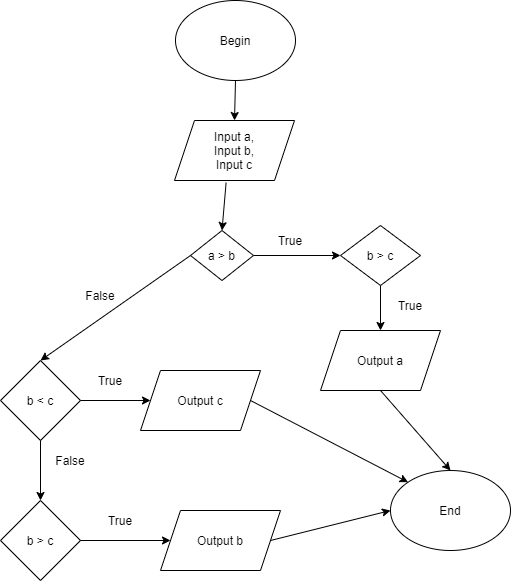

The diagram above was exported from draw.io. Its source (the exported page's mxGraphModel, read from the mxfile embedded in the PNG):
<mxGraphModel dx="1038" dy="588" grid="1" gridSize="10" guides="1" tooltips="1" connect="1" arrows="1" fold="1" page="1" pageScale="1" pageWidth="850" pageHeight="1100" math="0" shadow="0">
  <root>
    <mxCell id="0" />
    <mxCell id="1" parent="0" />
    <mxCell id="Y2C3lhoLH6Ptkaq17Fhu-1" value="Begin" style="ellipse;whiteSpace=wrap;html=1;" parent="1" vertex="1">
      <mxGeometry x="365" y="120" width="120" height="80" as="geometry" />
    </mxCell>
    <mxCell id="Y2C3lhoLH6Ptkaq17Fhu-2" value="" style="endArrow=classic;html=1;exitX=0.5;exitY=1;exitDx=0;exitDy=0;entryX=0.5;entryY=0;entryDx=0;entryDy=0;" parent="1" source="Y2C3lhoLH6Ptkaq17Fhu-1" target="Y2C3lhoLH6Ptkaq17Fhu-3" edge="1">
      <mxGeometry width="50" height="50" relative="1" as="geometry">
        <mxPoint x="400" y="280" as="sourcePoint" />
        <mxPoint x="450" y="230" as="targetPoint" />
      </mxGeometry>
    </mxCell>
    <mxCell id="Y2C3lhoLH6Ptkaq17Fhu-3" value="Input a,&lt;br&gt;Input b,&lt;br&gt;Input c" style="shape=parallelogram;perimeter=parallelogramPerimeter;whiteSpace=wrap;html=1;fixedSize=1;" parent="1" vertex="1">
      <mxGeometry x="364" y="240" width="120" height="60" as="geometry" />
    </mxCell>
    <mxCell id="Y2C3lhoLH6Ptkaq17Fhu-4" value="a &amp;gt; b" style="rhombus;whiteSpace=wrap;html=1;" parent="1" vertex="1">
      <mxGeometry x="380" y="350" width="63" height="50" as="geometry" />
    </mxCell>
    <mxCell id="Y2C3lhoLH6Ptkaq17Fhu-5" value="" style="endArrow=classic;html=1;exitX=0.43;exitY=1.037;exitDx=0;exitDy=0;exitPerimeter=0;entryX=0.5;entryY=0;entryDx=0;entryDy=0;" parent="1" source="Y2C3lhoLH6Ptkaq17Fhu-3" target="Y2C3lhoLH6Ptkaq17Fhu-4" edge="1">
      <mxGeometry width="50" height="50" relative="1" as="geometry">
        <mxPoint x="270" y="360" as="sourcePoint" />
        <mxPoint x="320" y="310" as="targetPoint" />
      </mxGeometry>
    </mxCell>
    <mxCell id="Y2C3lhoLH6Ptkaq17Fhu-6" value="" style="endArrow=classic;html=1;exitX=1;exitY=0.5;exitDx=0;exitDy=0;entryX=0;entryY=0.5;entryDx=0;entryDy=0;" parent="1" source="Y2C3lhoLH6Ptkaq17Fhu-4" target="Y2C3lhoLH6Ptkaq17Fhu-7" edge="1">
      <mxGeometry width="50" height="50" relative="1" as="geometry">
        <mxPoint x="460" y="400" as="sourcePoint" />
        <mxPoint x="510" y="350" as="targetPoint" />
      </mxGeometry>
    </mxCell>
    <mxCell id="Y2C3lhoLH6Ptkaq17Fhu-7" value="b &amp;gt; c" style="rhombus;whiteSpace=wrap;html=1;" parent="1" vertex="1">
      <mxGeometry x="530" y="345" width="80" height="60" as="geometry" />
    </mxCell>
    <mxCell id="Y2C3lhoLH6Ptkaq17Fhu-8" value="Output a" style="shape=parallelogram;perimeter=parallelogramPerimeter;whiteSpace=wrap;html=1;fixedSize=1;" parent="1" vertex="1">
      <mxGeometry x="510" y="450" width="120" height="60" as="geometry" />
    </mxCell>
    <mxCell id="Y2C3lhoLH6Ptkaq17Fhu-9" value="" style="endArrow=classic;html=1;exitX=0.5;exitY=1;exitDx=0;exitDy=0;entryX=0.5;entryY=0;entryDx=0;entryDy=0;" parent="1" source="Y2C3lhoLH6Ptkaq17Fhu-7" target="Y2C3lhoLH6Ptkaq17Fhu-8" edge="1">
      <mxGeometry width="50" height="50" relative="1" as="geometry">
        <mxPoint x="460" y="450" as="sourcePoint" />
        <mxPoint x="510" y="400" as="targetPoint" />
      </mxGeometry>
    </mxCell>
    <mxCell id="Y2C3lhoLH6Ptkaq17Fhu-11" value="True" style="text;html=1;strokeColor=none;fillColor=none;align=center;verticalAlign=middle;whiteSpace=wrap;rounded=0;" parent="1" vertex="1">
      <mxGeometry x="460" y="350" width="40" height="20" as="geometry" />
    </mxCell>
    <mxCell id="Y2C3lhoLH6Ptkaq17Fhu-12" value="True" style="text;html=1;strokeColor=none;fillColor=none;align=center;verticalAlign=middle;whiteSpace=wrap;rounded=0;" parent="1" vertex="1">
      <mxGeometry x="580" y="415" width="40" height="20" as="geometry" />
    </mxCell>
    <mxCell id="Y2C3lhoLH6Ptkaq17Fhu-13" style="edgeStyle=orthogonalEdgeStyle;rounded=0;orthogonalLoop=1;jettySize=auto;html=1;exitX=0.5;exitY=1;exitDx=0;exitDy=0;" parent="1" edge="1">
      <mxGeometry relative="1" as="geometry">
        <mxPoint x="230" y="407.5" as="sourcePoint" />
        <mxPoint x="230" y="407.5" as="targetPoint" />
      </mxGeometry>
    </mxCell>
    <mxCell id="Y2C3lhoLH6Ptkaq17Fhu-15" value="False" style="text;html=1;strokeColor=none;fillColor=none;align=center;verticalAlign=middle;whiteSpace=wrap;rounded=0;" parent="1" vertex="1">
      <mxGeometry x="270" y="405" width="40" height="20" as="geometry" />
    </mxCell>
    <mxCell id="Y2C3lhoLH6Ptkaq17Fhu-16" value="b &amp;lt; c" style="rhombus;whiteSpace=wrap;html=1;" parent="1" vertex="1">
      <mxGeometry x="190" y="480" width="80" height="80" as="geometry" />
    </mxCell>
    <mxCell id="Y2C3lhoLH6Ptkaq17Fhu-19" value="Output c" style="shape=parallelogram;perimeter=parallelogramPerimeter;whiteSpace=wrap;html=1;fixedSize=1;" parent="1" vertex="1">
      <mxGeometry x="330" y="490" width="120" height="60" as="geometry" />
    </mxCell>
    <mxCell id="Y2C3lhoLH6Ptkaq17Fhu-20" value="" style="endArrow=classic;html=1;exitX=1;exitY=0.5;exitDx=0;exitDy=0;entryX=0;entryY=0.5;entryDx=0;entryDy=0;" parent="1" source="Y2C3lhoLH6Ptkaq17Fhu-16" target="Y2C3lhoLH6Ptkaq17Fhu-19" edge="1">
      <mxGeometry width="50" height="50" relative="1" as="geometry">
        <mxPoint x="270" y="590" as="sourcePoint" />
        <mxPoint x="320" y="540" as="targetPoint" />
      </mxGeometry>
    </mxCell>
    <mxCell id="Y2C3lhoLH6Ptkaq17Fhu-21" value="True" style="text;html=1;strokeColor=none;fillColor=none;align=center;verticalAlign=middle;whiteSpace=wrap;rounded=0;" parent="1" vertex="1">
      <mxGeometry x="280" y="490" width="40" height="20" as="geometry" />
    </mxCell>
    <mxCell id="Y2C3lhoLH6Ptkaq17Fhu-22" value="b &amp;gt; c" style="rhombus;whiteSpace=wrap;html=1;" parent="1" vertex="1">
      <mxGeometry x="190" y="620" width="80" height="80" as="geometry" />
    </mxCell>
    <mxCell id="Y2C3lhoLH6Ptkaq17Fhu-23" value="" style="endArrow=classic;html=1;exitX=0.5;exitY=1;exitDx=0;exitDy=0;entryX=0.5;entryY=0;entryDx=0;entryDy=0;" parent="1" source="Y2C3lhoLH6Ptkaq17Fhu-16" target="Y2C3lhoLH6Ptkaq17Fhu-22" edge="1">
      <mxGeometry width="50" height="50" relative="1" as="geometry">
        <mxPoint x="210" y="610" as="sourcePoint" />
        <mxPoint x="260" y="560" as="targetPoint" />
      </mxGeometry>
    </mxCell>
    <mxCell id="Y2C3lhoLH6Ptkaq17Fhu-24" value="False" style="text;html=1;strokeColor=none;fillColor=none;align=center;verticalAlign=middle;whiteSpace=wrap;rounded=0;" parent="1" vertex="1">
      <mxGeometry x="240" y="570" width="40" height="20" as="geometry" />
    </mxCell>
    <mxCell id="Y2C3lhoLH6Ptkaq17Fhu-25" value="Output b" style="shape=parallelogram;perimeter=parallelogramPerimeter;whiteSpace=wrap;html=1;fixedSize=1;" parent="1" vertex="1">
      <mxGeometry x="350" y="630" width="120" height="60" as="geometry" />
    </mxCell>
    <mxCell id="Y2C3lhoLH6Ptkaq17Fhu-26" value="" style="endArrow=classic;html=1;exitX=1;exitY=0.5;exitDx=0;exitDy=0;entryX=0;entryY=0.5;entryDx=0;entryDy=0;" parent="1" source="Y2C3lhoLH6Ptkaq17Fhu-22" target="Y2C3lhoLH6Ptkaq17Fhu-25" edge="1">
      <mxGeometry width="50" height="50" relative="1" as="geometry">
        <mxPoint x="270" y="660" as="sourcePoint" />
        <mxPoint x="320" y="610" as="targetPoint" />
      </mxGeometry>
    </mxCell>
    <mxCell id="Y2C3lhoLH6Ptkaq17Fhu-27" value="True" style="text;html=1;strokeColor=none;fillColor=none;align=center;verticalAlign=middle;whiteSpace=wrap;rounded=0;" parent="1" vertex="1">
      <mxGeometry x="290" y="630" width="40" height="20" as="geometry" />
    </mxCell>
    <mxCell id="Y2C3lhoLH6Ptkaq17Fhu-28" value="End" style="ellipse;whiteSpace=wrap;html=1;" parent="1" vertex="1">
      <mxGeometry x="580" y="590" width="120" height="80" as="geometry" />
    </mxCell>
    <mxCell id="Y2C3lhoLH6Ptkaq17Fhu-29" value="" style="endArrow=classic;html=1;exitX=0.5;exitY=1;exitDx=0;exitDy=0;entryX=0.5;entryY=0;entryDx=0;entryDy=0;" parent="1" source="Y2C3lhoLH6Ptkaq17Fhu-8" target="Y2C3lhoLH6Ptkaq17Fhu-28" edge="1">
      <mxGeometry width="50" height="50" relative="1" as="geometry">
        <mxPoint x="550" y="580" as="sourcePoint" />
        <mxPoint x="600" y="530" as="targetPoint" />
      </mxGeometry>
    </mxCell>
    <mxCell id="Y2C3lhoLH6Ptkaq17Fhu-30" value="" style="endArrow=classic;html=1;exitX=1;exitY=0.5;exitDx=0;exitDy=0;entryX=0;entryY=0;entryDx=0;entryDy=0;" parent="1" source="Y2C3lhoLH6Ptkaq17Fhu-19" target="Y2C3lhoLH6Ptkaq17Fhu-28" edge="1">
      <mxGeometry width="50" height="50" relative="1" as="geometry">
        <mxPoint x="480" y="610" as="sourcePoint" />
        <mxPoint x="530" y="560" as="targetPoint" />
      </mxGeometry>
    </mxCell>
    <mxCell id="Y2C3lhoLH6Ptkaq17Fhu-31" value="" style="endArrow=classic;html=1;exitX=1;exitY=0.5;exitDx=0;exitDy=0;entryX=0;entryY=0.5;entryDx=0;entryDy=0;" parent="1" source="Y2C3lhoLH6Ptkaq17Fhu-25" target="Y2C3lhoLH6Ptkaq17Fhu-28" edge="1">
      <mxGeometry width="50" height="50" relative="1" as="geometry">
        <mxPoint x="500" y="700" as="sourcePoint" />
        <mxPoint x="550" y="650" as="targetPoint" />
      </mxGeometry>
    </mxCell>
    <mxCell id="hJBmtkriEHE7MpAW0_Ex-1" value="" style="endArrow=classic;html=1;exitX=0;exitY=0.5;exitDx=0;exitDy=0;entryX=0.5;entryY=0;entryDx=0;entryDy=0;" edge="1" parent="1" source="Y2C3lhoLH6Ptkaq17Fhu-4" target="Y2C3lhoLH6Ptkaq17Fhu-16">
      <mxGeometry width="50" height="50" relative="1" as="geometry">
        <mxPoint x="400" y="500" as="sourcePoint" />
        <mxPoint x="450" y="450" as="targetPoint" />
      </mxGeometry>
    </mxCell>
  </root>
</mxGraphModel>